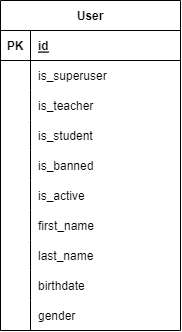

The diagram above was exported from draw.io. Its source (the exported page's mxGraphModel, read from the mxfile embedded in the PNG):
<mxGraphModel dx="701" dy="360" grid="1" gridSize="10" guides="1" tooltips="1" connect="1" arrows="1" fold="1" page="1" pageScale="1" pageWidth="850" pageHeight="1100" math="0" shadow="0">
  <root>
    <mxCell id="0" />
    <mxCell id="1" parent="0" />
    <mxCell id="2" value="User" style="shape=table;startSize=30;container=1;collapsible=1;childLayout=tableLayout;fixedRows=1;rowLines=0;fontStyle=1;align=center;resizeLast=1;" vertex="1" parent="1">
      <mxGeometry x="210" y="130" width="180" height="330" as="geometry" />
    </mxCell>
    <mxCell id="3" value="" style="shape=tableRow;horizontal=0;startSize=0;swimlaneHead=0;swimlaneBody=0;fillColor=none;collapsible=0;dropTarget=0;points=[[0,0.5],[1,0.5]];portConstraint=eastwest;top=0;left=0;right=0;bottom=1;" vertex="1" parent="2">
      <mxGeometry y="30" width="180" height="30" as="geometry" />
    </mxCell>
    <mxCell id="4" value="PK" style="shape=partialRectangle;connectable=0;fillColor=none;top=0;left=0;bottom=0;right=0;fontStyle=1;overflow=hidden;" vertex="1" parent="3">
      <mxGeometry width="30" height="30" as="geometry">
        <mxRectangle width="30" height="30" as="alternateBounds" />
      </mxGeometry>
    </mxCell>
    <mxCell id="5" value="id" style="shape=partialRectangle;connectable=0;fillColor=none;top=0;left=0;bottom=0;right=0;align=left;spacingLeft=6;fontStyle=5;overflow=hidden;" vertex="1" parent="3">
      <mxGeometry x="30" width="150" height="30" as="geometry">
        <mxRectangle width="150" height="30" as="alternateBounds" />
      </mxGeometry>
    </mxCell>
    <mxCell id="6" value="" style="shape=tableRow;horizontal=0;startSize=0;swimlaneHead=0;swimlaneBody=0;fillColor=none;collapsible=0;dropTarget=0;points=[[0,0.5],[1,0.5]];portConstraint=eastwest;top=0;left=0;right=0;bottom=0;" vertex="1" parent="2">
      <mxGeometry y="60" width="180" height="30" as="geometry" />
    </mxCell>
    <mxCell id="7" value="" style="shape=partialRectangle;connectable=0;fillColor=none;top=0;left=0;bottom=0;right=0;editable=1;overflow=hidden;" vertex="1" parent="6">
      <mxGeometry width="30" height="30" as="geometry">
        <mxRectangle width="30" height="30" as="alternateBounds" />
      </mxGeometry>
    </mxCell>
    <mxCell id="8" value="is_superuser" style="shape=partialRectangle;connectable=0;fillColor=none;top=0;left=0;bottom=0;right=0;align=left;spacingLeft=6;overflow=hidden;" vertex="1" parent="6">
      <mxGeometry x="30" width="150" height="30" as="geometry">
        <mxRectangle width="150" height="30" as="alternateBounds" />
      </mxGeometry>
    </mxCell>
    <mxCell id="9" value="" style="shape=tableRow;horizontal=0;startSize=0;swimlaneHead=0;swimlaneBody=0;fillColor=none;collapsible=0;dropTarget=0;points=[[0,0.5],[1,0.5]];portConstraint=eastwest;top=0;left=0;right=0;bottom=0;" vertex="1" parent="2">
      <mxGeometry y="90" width="180" height="30" as="geometry" />
    </mxCell>
    <mxCell id="10" value="" style="shape=partialRectangle;connectable=0;fillColor=none;top=0;left=0;bottom=0;right=0;editable=1;overflow=hidden;" vertex="1" parent="9">
      <mxGeometry width="30" height="30" as="geometry">
        <mxRectangle width="30" height="30" as="alternateBounds" />
      </mxGeometry>
    </mxCell>
    <mxCell id="11" value="is_teacher" style="shape=partialRectangle;connectable=0;fillColor=none;top=0;left=0;bottom=0;right=0;align=left;spacingLeft=6;overflow=hidden;" vertex="1" parent="9">
      <mxGeometry x="30" width="150" height="30" as="geometry">
        <mxRectangle width="150" height="30" as="alternateBounds" />
      </mxGeometry>
    </mxCell>
    <mxCell id="12" value="" style="shape=tableRow;horizontal=0;startSize=0;swimlaneHead=0;swimlaneBody=0;fillColor=none;collapsible=0;dropTarget=0;points=[[0,0.5],[1,0.5]];portConstraint=eastwest;top=0;left=0;right=0;bottom=0;" vertex="1" parent="2">
      <mxGeometry y="120" width="180" height="30" as="geometry" />
    </mxCell>
    <mxCell id="13" value="" style="shape=partialRectangle;connectable=0;fillColor=none;top=0;left=0;bottom=0;right=0;editable=1;overflow=hidden;" vertex="1" parent="12">
      <mxGeometry width="30" height="30" as="geometry">
        <mxRectangle width="30" height="30" as="alternateBounds" />
      </mxGeometry>
    </mxCell>
    <mxCell id="14" value="is_student" style="shape=partialRectangle;connectable=0;fillColor=none;top=0;left=0;bottom=0;right=0;align=left;spacingLeft=6;overflow=hidden;" vertex="1" parent="12">
      <mxGeometry x="30" width="150" height="30" as="geometry">
        <mxRectangle width="150" height="30" as="alternateBounds" />
      </mxGeometry>
    </mxCell>
    <mxCell id="15" style="shape=tableRow;horizontal=0;startSize=0;swimlaneHead=0;swimlaneBody=0;fillColor=none;collapsible=0;dropTarget=0;points=[[0,0.5],[1,0.5]];portConstraint=eastwest;top=0;left=0;right=0;bottom=0;" vertex="1" parent="2">
      <mxGeometry y="150" width="180" height="30" as="geometry" />
    </mxCell>
    <mxCell id="16" style="shape=partialRectangle;connectable=0;fillColor=none;top=0;left=0;bottom=0;right=0;editable=1;overflow=hidden;" vertex="1" parent="15">
      <mxGeometry width="30" height="30" as="geometry">
        <mxRectangle width="30" height="30" as="alternateBounds" />
      </mxGeometry>
    </mxCell>
    <mxCell id="17" value="is_banned" style="shape=partialRectangle;connectable=0;fillColor=none;top=0;left=0;bottom=0;right=0;align=left;spacingLeft=6;overflow=hidden;" vertex="1" parent="15">
      <mxGeometry x="30" width="150" height="30" as="geometry">
        <mxRectangle width="150" height="30" as="alternateBounds" />
      </mxGeometry>
    </mxCell>
    <mxCell id="33" style="shape=tableRow;horizontal=0;startSize=0;swimlaneHead=0;swimlaneBody=0;fillColor=none;collapsible=0;dropTarget=0;points=[[0,0.5],[1,0.5]];portConstraint=eastwest;top=0;left=0;right=0;bottom=0;" vertex="1" parent="2">
      <mxGeometry y="180" width="180" height="30" as="geometry" />
    </mxCell>
    <mxCell id="34" style="shape=partialRectangle;connectable=0;fillColor=none;top=0;left=0;bottom=0;right=0;editable=1;overflow=hidden;" vertex="1" parent="33">
      <mxGeometry width="30" height="30" as="geometry">
        <mxRectangle width="30" height="30" as="alternateBounds" />
      </mxGeometry>
    </mxCell>
    <mxCell id="35" value="is_active" style="shape=partialRectangle;connectable=0;fillColor=none;top=0;left=0;bottom=0;right=0;align=left;spacingLeft=6;overflow=hidden;" vertex="1" parent="33">
      <mxGeometry x="30" width="150" height="30" as="geometry">
        <mxRectangle width="150" height="30" as="alternateBounds" />
      </mxGeometry>
    </mxCell>
    <mxCell id="18" style="shape=tableRow;horizontal=0;startSize=0;swimlaneHead=0;swimlaneBody=0;fillColor=none;collapsible=0;dropTarget=0;points=[[0,0.5],[1,0.5]];portConstraint=eastwest;top=0;left=0;right=0;bottom=0;" vertex="1" parent="2">
      <mxGeometry y="210" width="180" height="30" as="geometry" />
    </mxCell>
    <mxCell id="19" style="shape=partialRectangle;connectable=0;fillColor=none;top=0;left=0;bottom=0;right=0;editable=1;overflow=hidden;" vertex="1" parent="18">
      <mxGeometry width="30" height="30" as="geometry">
        <mxRectangle width="30" height="30" as="alternateBounds" />
      </mxGeometry>
    </mxCell>
    <mxCell id="20" value="first_name" style="shape=partialRectangle;connectable=0;fillColor=none;top=0;left=0;bottom=0;right=0;align=left;spacingLeft=6;overflow=hidden;" vertex="1" parent="18">
      <mxGeometry x="30" width="150" height="30" as="geometry">
        <mxRectangle width="150" height="30" as="alternateBounds" />
      </mxGeometry>
    </mxCell>
    <mxCell id="21" style="shape=tableRow;horizontal=0;startSize=0;swimlaneHead=0;swimlaneBody=0;fillColor=none;collapsible=0;dropTarget=0;points=[[0,0.5],[1,0.5]];portConstraint=eastwest;top=0;left=0;right=0;bottom=0;" vertex="1" parent="2">
      <mxGeometry y="240" width="180" height="30" as="geometry" />
    </mxCell>
    <mxCell id="22" style="shape=partialRectangle;connectable=0;fillColor=none;top=0;left=0;bottom=0;right=0;editable=1;overflow=hidden;" vertex="1" parent="21">
      <mxGeometry width="30" height="30" as="geometry">
        <mxRectangle width="30" height="30" as="alternateBounds" />
      </mxGeometry>
    </mxCell>
    <mxCell id="23" value="last_name" style="shape=partialRectangle;connectable=0;fillColor=none;top=0;left=0;bottom=0;right=0;align=left;spacingLeft=6;overflow=hidden;" vertex="1" parent="21">
      <mxGeometry x="30" width="150" height="30" as="geometry">
        <mxRectangle width="150" height="30" as="alternateBounds" />
      </mxGeometry>
    </mxCell>
    <mxCell id="24" style="shape=tableRow;horizontal=0;startSize=0;swimlaneHead=0;swimlaneBody=0;fillColor=none;collapsible=0;dropTarget=0;points=[[0,0.5],[1,0.5]];portConstraint=eastwest;top=0;left=0;right=0;bottom=0;" vertex="1" parent="2">
      <mxGeometry y="270" width="180" height="30" as="geometry" />
    </mxCell>
    <mxCell id="25" style="shape=partialRectangle;connectable=0;fillColor=none;top=0;left=0;bottom=0;right=0;editable=1;overflow=hidden;" vertex="1" parent="24">
      <mxGeometry width="30" height="30" as="geometry">
        <mxRectangle width="30" height="30" as="alternateBounds" />
      </mxGeometry>
    </mxCell>
    <mxCell id="26" value="birthdate" style="shape=partialRectangle;connectable=0;fillColor=none;top=0;left=0;bottom=0;right=0;align=left;spacingLeft=6;overflow=hidden;" vertex="1" parent="24">
      <mxGeometry x="30" width="150" height="30" as="geometry">
        <mxRectangle width="150" height="30" as="alternateBounds" />
      </mxGeometry>
    </mxCell>
    <mxCell id="27" style="shape=tableRow;horizontal=0;startSize=0;swimlaneHead=0;swimlaneBody=0;fillColor=none;collapsible=0;dropTarget=0;points=[[0,0.5],[1,0.5]];portConstraint=eastwest;top=0;left=0;right=0;bottom=0;" vertex="1" parent="2">
      <mxGeometry y="300" width="180" height="30" as="geometry" />
    </mxCell>
    <mxCell id="28" style="shape=partialRectangle;connectable=0;fillColor=none;top=0;left=0;bottom=0;right=0;editable=1;overflow=hidden;" vertex="1" parent="27">
      <mxGeometry width="30" height="30" as="geometry">
        <mxRectangle width="30" height="30" as="alternateBounds" />
      </mxGeometry>
    </mxCell>
    <mxCell id="29" value="gender" style="shape=partialRectangle;connectable=0;fillColor=none;top=0;left=0;bottom=0;right=0;align=left;spacingLeft=6;overflow=hidden;" vertex="1" parent="27">
      <mxGeometry x="30" width="150" height="30" as="geometry">
        <mxRectangle width="150" height="30" as="alternateBounds" />
      </mxGeometry>
    </mxCell>
  </root>
</mxGraphModel>